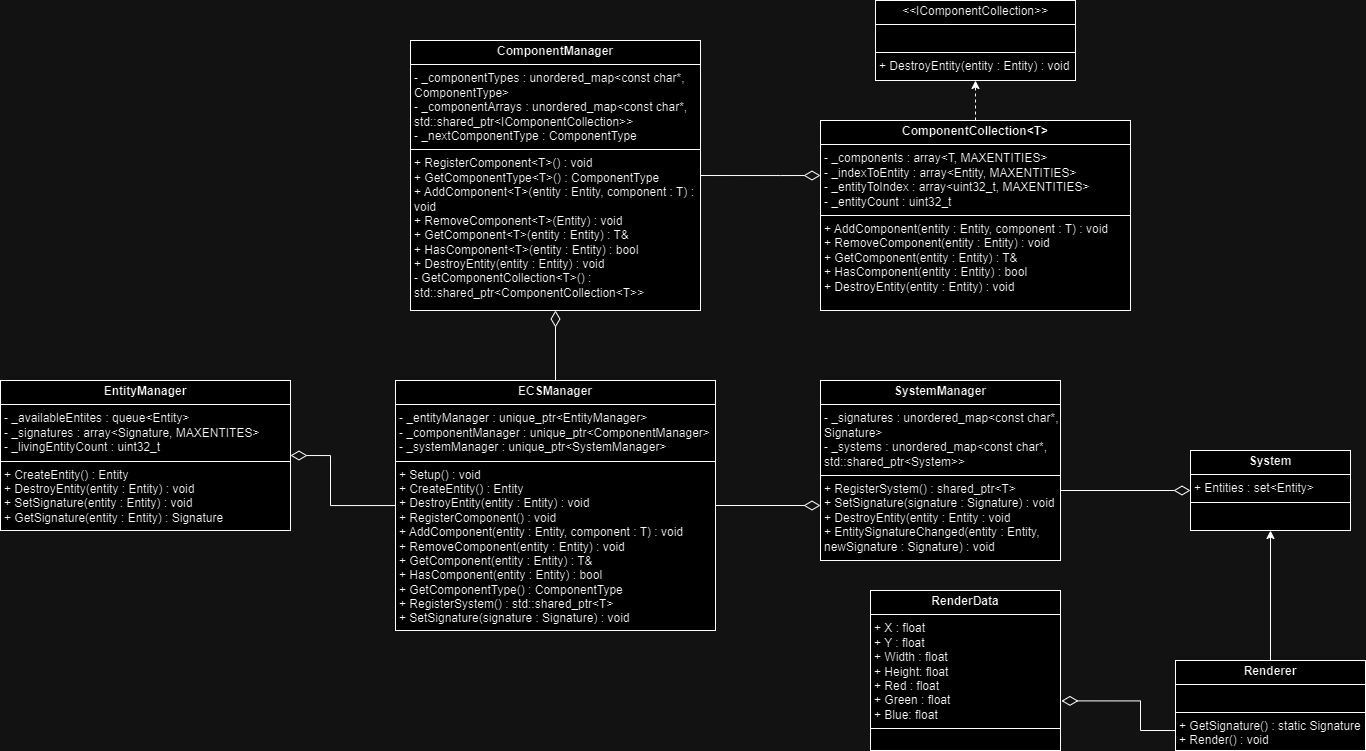

The diagram above was exported from draw.io. Its source (the exported page's mxGraphModel, read from the mxfile embedded in the PNG):
<mxGraphModel dx="1358" dy="594" grid="1" gridSize="10" guides="1" tooltips="1" connect="1" arrows="1" fold="1" page="1" pageScale="1" pageWidth="3300" pageHeight="4681" math="0" shadow="0">
  <root>
    <mxCell id="0" />
    <mxCell id="1" parent="0" />
    <mxCell id="ltnjEtqi-0J--UmpudRn-7" value="&lt;p style=&quot;margin:0px;margin-top:4px;text-align:center;&quot;&gt;&lt;b&gt;EntityManager&lt;/b&gt;&lt;/p&gt;&lt;hr size=&quot;1&quot; style=&quot;border-style:solid;&quot;&gt;&lt;p style=&quot;margin:0px;margin-left:4px;&quot;&gt;- _availableEntites : queue&amp;lt;Entity&amp;gt;&lt;/p&gt;&lt;p style=&quot;margin:0px;margin-left:4px;&quot;&gt;- _signatures : array&amp;lt;Signature, MAXENTITES&amp;gt;&lt;/p&gt;&lt;p style=&quot;margin:0px;margin-left:4px;&quot;&gt;- _livingEntityCount :&amp;nbsp;&lt;span style=&quot;background-color: initial;&quot;&gt;uint32_t&lt;/span&gt;&lt;/p&gt;&lt;hr size=&quot;1&quot; style=&quot;border-style:solid;&quot;&gt;&lt;p style=&quot;margin:0px;margin-left:4px;&quot;&gt;+ CreateEntity() : Entity&lt;/p&gt;&lt;p style=&quot;margin:0px;margin-left:4px;&quot;&gt;+ DestroyEntity(entity : Entity) : void&lt;/p&gt;&lt;p style=&quot;margin:0px;margin-left:4px;&quot;&gt;+ SetSignature(entity : Entity) : void&lt;/p&gt;&lt;p style=&quot;margin:0px;margin-left:4px;&quot;&gt;+ GetSignature(entity : Entity) : Signature&lt;/p&gt;" style="verticalAlign=top;align=left;overflow=fill;html=1;whiteSpace=wrap;" parent="1" vertex="1">
      <mxGeometry x="470" y="880" width="290" height="150" as="geometry" />
    </mxCell>
    <mxCell id="ltnjEtqi-0J--UmpudRn-8" value="&lt;p style=&quot;margin:0px;margin-top:4px;text-align:center;&quot;&gt;&lt;b&gt;ComponentManager&lt;/b&gt;&lt;/p&gt;&lt;hr size=&quot;1&quot; style=&quot;border-style:solid;&quot;&gt;&lt;p style=&quot;margin:0px;margin-left:4px;&quot;&gt;- _componentTypes : unordered_map&amp;lt;const char*, ComponentType&amp;gt;&lt;/p&gt;&lt;p style=&quot;margin:0px;margin-left:4px;&quot;&gt;- _componentArrays : unordered_map&amp;lt;const char*, std::shared_ptr&amp;lt;IComponentCollection&amp;gt;&amp;gt;&lt;/p&gt;&lt;p style=&quot;margin:0px;margin-left:4px;&quot;&gt;- _nextComponentType : ComponentType&lt;/p&gt;&lt;hr size=&quot;1&quot; style=&quot;border-style:solid;&quot;&gt;&lt;p style=&quot;margin:0px;margin-left:4px;&quot;&gt;+ RegisterComponent&amp;lt;T&amp;gt;() : void&lt;/p&gt;&lt;p style=&quot;margin:0px;margin-left:4px;&quot;&gt;+ GetComponentType&amp;lt;T&amp;gt;() : ComponentType&lt;/p&gt;&lt;p style=&quot;margin:0px;margin-left:4px;&quot;&gt;+ AddComponent&amp;lt;T&amp;gt;(entity : Entity, component : T) : void&lt;/p&gt;&lt;p style=&quot;margin:0px;margin-left:4px;&quot;&gt;+ RemoveComponent&amp;lt;T&amp;gt;(Entity) : void&lt;/p&gt;&lt;p style=&quot;margin:0px;margin-left:4px;&quot;&gt;+ GetComponent&amp;lt;T&amp;gt;(entity : Entity) : T&amp;amp;&lt;/p&gt;&lt;p style=&quot;margin:0px;margin-left:4px;&quot;&gt;+ HasComponent&amp;lt;T&amp;gt;(entity : Entity) : bool&lt;/p&gt;&lt;p style=&quot;margin:0px;margin-left:4px;&quot;&gt;+ DestroyEntity(entity : Entity) : void&lt;/p&gt;&lt;p style=&quot;margin:0px;margin-left:4px;&quot;&gt;- GetComponentCollection&amp;lt;T&amp;gt;() : std::shared_ptr&amp;lt;ComponentCollection&amp;lt;T&amp;gt;&amp;gt;&lt;/p&gt;" style="verticalAlign=top;align=left;overflow=fill;html=1;whiteSpace=wrap;" parent="1" vertex="1">
      <mxGeometry x="880" y="540" width="290" height="270" as="geometry" />
    </mxCell>
    <mxCell id="ltnjEtqi-0J--UmpudRn-13" style="edgeStyle=orthogonalEdgeStyle;rounded=0;orthogonalLoop=1;jettySize=auto;html=1;dashed=1;" parent="1" source="ltnjEtqi-0J--UmpudRn-10" target="ltnjEtqi-0J--UmpudRn-11" edge="1">
      <mxGeometry relative="1" as="geometry" />
    </mxCell>
    <mxCell id="ltnjEtqi-0J--UmpudRn-10" value="&lt;p style=&quot;margin:0px;margin-top:4px;text-align:center;&quot;&gt;&lt;b&gt;ComponentCollection&amp;lt;T&amp;gt;&lt;/b&gt;&lt;/p&gt;&lt;hr size=&quot;1&quot; style=&quot;border-style:solid;&quot;&gt;&lt;p style=&quot;margin:0px;margin-left:4px;&quot;&gt;- _components : array&amp;lt;T, MAXENTITIES&amp;gt;&lt;/p&gt;&lt;p style=&quot;margin:0px;margin-left:4px;&quot;&gt;- _indexToEntity : array&amp;lt;Entity, MAXENTITIES&amp;gt;&lt;/p&gt;&lt;p style=&quot;margin:0px;margin-left:4px;&quot;&gt;- _entityToIndex : array&amp;lt;uint32_t, MAXENTITIES&amp;gt;&lt;/p&gt;&lt;p style=&quot;margin:0px;margin-left:4px;&quot;&gt;- _entityCount : uint32_t&lt;/p&gt;&lt;hr size=&quot;1&quot; style=&quot;border-style:solid;&quot;&gt;&lt;p style=&quot;margin:0px;margin-left:4px;&quot;&gt;&lt;span style=&quot;background-color: initial;&quot;&gt;+ AddComponent(entity : Entity, component : T) : void&lt;/span&gt;&lt;br&gt;&lt;/p&gt;&lt;p style=&quot;margin:0px;margin-left:4px;&quot;&gt;+ RemoveComponent(entity : Entity) : void&lt;/p&gt;&lt;p style=&quot;margin:0px;margin-left:4px;&quot;&gt;+ GetComponent(entity : Entity) : T&amp;amp;&lt;/p&gt;&lt;p style=&quot;margin:0px;margin-left:4px;&quot;&gt;+ HasComponent(entity : Entity) : bool&lt;/p&gt;&lt;p style=&quot;margin:0px;margin-left:4px;&quot;&gt;+ DestroyEntity(entity : Entity) : void&lt;/p&gt;" style="verticalAlign=top;align=left;overflow=fill;html=1;whiteSpace=wrap;" parent="1" vertex="1">
      <mxGeometry x="1290" y="620" width="310" height="190" as="geometry" />
    </mxCell>
    <mxCell id="ltnjEtqi-0J--UmpudRn-11" value="&lt;p style=&quot;margin:0px;margin-top:4px;text-align:center;&quot;&gt;&lt;i&gt;&amp;lt;&amp;lt;&lt;/i&gt;IComponentCollection&lt;i&gt;&amp;gt;&amp;gt;&lt;/i&gt;&lt;/p&gt;&lt;hr size=&quot;1&quot; style=&quot;border-style:solid;&quot;&gt;&lt;p style=&quot;margin:0px;margin-left:4px;&quot;&gt;&lt;br&gt;&lt;/p&gt;&lt;hr size=&quot;1&quot; style=&quot;border-style:solid;&quot;&gt;&lt;p style=&quot;margin:0px;margin-left:4px;&quot;&gt;&lt;span style=&quot;background-color: initial;&quot;&gt;+ DestroyEntity(entity : Entity) : void&lt;/span&gt;&lt;/p&gt;" style="verticalAlign=top;align=left;overflow=fill;html=1;whiteSpace=wrap;" parent="1" vertex="1">
      <mxGeometry x="1345" y="500" width="200" height="80" as="geometry" />
    </mxCell>
    <mxCell id="ltnjEtqi-0J--UmpudRn-14" value="&lt;p style=&quot;margin:0px;margin-top:4px;text-align:center;&quot;&gt;&lt;b&gt;System&lt;/b&gt;&lt;/p&gt;&lt;hr size=&quot;1&quot; style=&quot;border-style:solid;&quot;&gt;&lt;p style=&quot;margin:0px;margin-left:4px;&quot;&gt;+ Entities : set&amp;lt;Entity&amp;gt;&lt;/p&gt;&lt;hr size=&quot;1&quot; style=&quot;border-style:solid;&quot;&gt;&lt;p style=&quot;margin:0px;margin-left:4px;&quot;&gt;&lt;br&gt;&lt;/p&gt;" style="verticalAlign=top;align=left;overflow=fill;html=1;whiteSpace=wrap;" parent="1" vertex="1">
      <mxGeometry x="1660" y="950" width="160" height="80" as="geometry" />
    </mxCell>
    <mxCell id="ltnjEtqi-0J--UmpudRn-15" value="&lt;p style=&quot;margin:0px;margin-top:4px;text-align:center;&quot;&gt;&lt;b&gt;SystemManager&lt;/b&gt;&lt;/p&gt;&lt;hr size=&quot;1&quot; style=&quot;border-style:solid;&quot;&gt;&lt;p style=&quot;margin:0px;margin-left:4px;&quot;&gt;- _signatures : unordered_map&amp;lt;const char*, Signature&amp;gt;&lt;br&gt;&lt;/p&gt;&lt;p style=&quot;margin:0px;margin-left:4px;&quot;&gt;- _systems : unordered_map&amp;lt;const char*, std::shared_ptr&amp;lt;System&amp;gt;&amp;gt;&lt;/p&gt;&lt;hr size=&quot;1&quot; style=&quot;border-style:solid;&quot;&gt;&lt;p style=&quot;margin:0px;margin-left:4px;&quot;&gt;+ RegisterSystem() : shared_ptr&amp;lt;T&amp;gt;&lt;/p&gt;&lt;p style=&quot;margin:0px;margin-left:4px;&quot;&gt;+ SetSignature(signature : Signature) : void&lt;/p&gt;&lt;p style=&quot;margin:0px;margin-left:4px;&quot;&gt;+ DestroyEntity(entity : Entity : void&lt;/p&gt;&lt;p style=&quot;margin:0px;margin-left:4px;&quot;&gt;+ EntitySignatureChanged(entity : Entity, newS&lt;span style=&quot;background-color: initial;&quot;&gt;ignature : Signature&lt;/span&gt;&lt;span style=&quot;background-color: initial;&quot;&gt;) : void&lt;/span&gt;&lt;/p&gt;" style="verticalAlign=top;align=left;overflow=fill;html=1;whiteSpace=wrap;" parent="1" vertex="1">
      <mxGeometry x="1290" y="880" width="240" height="180" as="geometry" />
    </mxCell>
    <mxCell id="ltnjEtqi-0J--UmpudRn-16" value="&lt;p style=&quot;margin:0px;margin-top:4px;text-align:center;&quot;&gt;&lt;b&gt;ECSManager&lt;/b&gt;&lt;/p&gt;&lt;hr size=&quot;1&quot; style=&quot;border-style:solid;&quot;&gt;&lt;p style=&quot;margin:0px;margin-left:4px;&quot;&gt;- _entityManager : unique_ptr&amp;lt;EntityManager&amp;gt;&lt;br&gt;&lt;/p&gt;&lt;p style=&quot;margin:0px;margin-left:4px;&quot;&gt;- _componentManager : unique_ptr&amp;lt;ComponentManager&amp;gt;&lt;br&gt;&lt;/p&gt;&lt;p style=&quot;margin:0px;margin-left:4px;&quot;&gt;- _systemManager : unique_ptr&amp;lt;SystemManager&amp;gt;&lt;br&gt;&lt;/p&gt;&lt;hr size=&quot;1&quot; style=&quot;border-style:solid;&quot;&gt;&lt;p style=&quot;margin:0px;margin-left:4px;&quot;&gt;+ Setup() : void&lt;/p&gt;&lt;p style=&quot;margin:0px;margin-left:4px;&quot;&gt;+ CreateEntity() : Entity&lt;/p&gt;&lt;p style=&quot;margin:0px;margin-left:4px;&quot;&gt;+ DestroyEntity(entity : Entity) : void&lt;/p&gt;&lt;p style=&quot;margin:0px;margin-left:4px;&quot;&gt;+ RegisterComponent() : void&lt;/p&gt;&lt;p style=&quot;margin:0px;margin-left:4px;&quot;&gt;+ AddComponent(entity : Entity, component : T) : void&lt;/p&gt;&lt;p style=&quot;margin:0px;margin-left:4px;&quot;&gt;+ RemoveComponent(entity : Entity) : void&lt;/p&gt;&lt;p style=&quot;margin:0px;margin-left:4px;&quot;&gt;+ GetComponent(entity : Entity) : T&amp;amp;&lt;/p&gt;&lt;p style=&quot;margin:0px;margin-left:4px;&quot;&gt;+ HasComponent(entity : Entity) : bool&lt;/p&gt;&lt;p style=&quot;margin:0px;margin-left:4px;&quot;&gt;+ GetComponentType() : ComponentType&lt;/p&gt;&lt;p style=&quot;margin:0px;margin-left:4px;&quot;&gt;+ RegisterSystem() : std::shared_ptr&amp;lt;T&amp;gt;&lt;/p&gt;&lt;p style=&quot;margin:0px;margin-left:4px;&quot;&gt;+ SetSignature(signature : Signature) : void&lt;/p&gt;" style="verticalAlign=top;align=left;overflow=fill;html=1;whiteSpace=wrap;" parent="1" vertex="1">
      <mxGeometry x="865" y="880" width="320" height="250" as="geometry" />
    </mxCell>
    <mxCell id="ltnjEtqi-0J--UmpudRn-17" value="" style="endArrow=none;html=1;endSize=12;startArrow=diamondThin;startSize=14;startFill=0;edgeStyle=orthogonalEdgeStyle;align=left;verticalAlign=bottom;rounded=0;endFill=0;entryX=1;entryY=0.5;entryDx=0;entryDy=0;" parent="1" target="ltnjEtqi-0J--UmpudRn-16" edge="1">
      <mxGeometry x="-0.1457" relative="1" as="geometry">
        <mxPoint x="1290" y="1005" as="sourcePoint" />
        <mxPoint x="1280" y="1050" as="targetPoint" />
        <Array as="points">
          <mxPoint x="1290" y="1005" />
        </Array>
        <mxPoint as="offset" />
      </mxGeometry>
    </mxCell>
    <mxCell id="ltnjEtqi-0J--UmpudRn-18" value="" style="endArrow=none;html=1;endSize=12;startArrow=diamondThin;startSize=14;startFill=0;edgeStyle=orthogonalEdgeStyle;align=left;verticalAlign=bottom;rounded=0;exitX=0.5;exitY=1;exitDx=0;exitDy=0;endFill=0;" parent="1" source="ltnjEtqi-0J--UmpudRn-8" target="ltnjEtqi-0J--UmpudRn-16" edge="1">
      <mxGeometry x="-0.1457" relative="1" as="geometry">
        <mxPoint x="1730" y="740" as="sourcePoint" />
        <mxPoint x="1320" y="830" as="targetPoint" />
        <mxPoint as="offset" />
      </mxGeometry>
    </mxCell>
    <mxCell id="ltnjEtqi-0J--UmpudRn-19" value="" style="endArrow=none;html=1;endSize=12;startArrow=diamondThin;startSize=14;startFill=0;edgeStyle=orthogonalEdgeStyle;align=left;verticalAlign=bottom;rounded=0;endFill=0;exitX=1;exitY=0.5;exitDx=0;exitDy=0;" parent="1" source="ltnjEtqi-0J--UmpudRn-7" target="ltnjEtqi-0J--UmpudRn-16" edge="1">
      <mxGeometry x="-0.1457" relative="1" as="geometry">
        <mxPoint x="800" y="940" as="sourcePoint" />
        <mxPoint x="1330" y="840" as="targetPoint" />
        <Array as="points">
          <mxPoint x="800" y="955" />
          <mxPoint x="800" y="1005" />
        </Array>
        <mxPoint as="offset" />
      </mxGeometry>
    </mxCell>
    <mxCell id="ltnjEtqi-0J--UmpudRn-20" value="" style="endArrow=none;html=1;endSize=12;startArrow=diamondThin;startSize=14;startFill=0;edgeStyle=orthogonalEdgeStyle;align=left;verticalAlign=bottom;rounded=0;endFill=0;exitX=0;exitY=0.5;exitDx=0;exitDy=0;" parent="1" source="ltnjEtqi-0J--UmpudRn-14" edge="1">
      <mxGeometry x="-1" y="3" relative="1" as="geometry">
        <mxPoint x="1638.4" y="988.79" as="sourcePoint" />
        <mxPoint x="1530" y="990" as="targetPoint" />
        <Array as="points">
          <mxPoint x="1660" y="990" />
        </Array>
      </mxGeometry>
    </mxCell>
    <mxCell id="ltnjEtqi-0J--UmpudRn-22" value="" style="endArrow=none;html=1;endSize=12;startArrow=diamondThin;startSize=14;startFill=0;edgeStyle=orthogonalEdgeStyle;align=left;verticalAlign=bottom;rounded=0;endFill=0;entryX=1;entryY=0.5;entryDx=0;entryDy=0;" parent="1" target="ltnjEtqi-0J--UmpudRn-8" edge="1">
      <mxGeometry x="-1" y="3" relative="1" as="geometry">
        <mxPoint x="1290" y="675" as="sourcePoint" />
        <mxPoint x="1180" y="700" as="targetPoint" />
        <Array as="points">
          <mxPoint x="1250" y="675" />
          <mxPoint x="1250" y="675" />
        </Array>
      </mxGeometry>
    </mxCell>
    <mxCell id="ltnjEtqi-0J--UmpudRn-25" value="&lt;p style=&quot;margin:0px;margin-top:4px;text-align:center;&quot;&gt;&lt;b&gt;Renderer&lt;/b&gt;&lt;/p&gt;&lt;hr size=&quot;1&quot; style=&quot;border-style:solid;&quot;&gt;&lt;p style=&quot;margin:0px;margin-left:4px;&quot;&gt;&lt;br&gt;&lt;/p&gt;&lt;hr size=&quot;1&quot; style=&quot;border-style:solid;&quot;&gt;&lt;p style=&quot;margin:0px;margin-left:4px;&quot;&gt;+ GetSignature() : static Signature&lt;/p&gt;&lt;p style=&quot;margin:0px;margin-left:4px;&quot;&gt;+ Render() : void&lt;/p&gt;" style="verticalAlign=top;align=left;overflow=fill;html=1;whiteSpace=wrap;" parent="1" vertex="1">
      <mxGeometry x="1645" y="1160" width="190" height="90" as="geometry" />
    </mxCell>
    <mxCell id="ltnjEtqi-0J--UmpudRn-29" value="" style="endArrow=classic;html=1;rounded=0;entryX=0.5;entryY=1;entryDx=0;entryDy=0;exitX=0.5;exitY=0;exitDx=0;exitDy=0;" parent="1" source="ltnjEtqi-0J--UmpudRn-25" target="ltnjEtqi-0J--UmpudRn-14" edge="1">
      <mxGeometry width="50" height="50" relative="1" as="geometry">
        <mxPoint x="1390" y="1170" as="sourcePoint" />
        <mxPoint x="1440" y="1120" as="targetPoint" />
      </mxGeometry>
    </mxCell>
    <mxCell id="ltnjEtqi-0J--UmpudRn-31" value="&lt;p style=&quot;margin:0px;margin-top:4px;text-align:center;&quot;&gt;&lt;b&gt;RenderData&lt;/b&gt;&lt;/p&gt;&lt;hr size=&quot;1&quot; style=&quot;border-style:solid;&quot;&gt;&lt;p style=&quot;margin:0px;margin-left:4px;&quot;&gt;+ X : float&lt;/p&gt;&lt;p style=&quot;margin:0px;margin-left:4px;&quot;&gt;+ Y : float&lt;/p&gt;&lt;p style=&quot;margin:0px;margin-left:4px;&quot;&gt;+ Width : float&lt;/p&gt;&lt;p style=&quot;margin:0px;margin-left:4px;&quot;&gt;+ Height: float&lt;/p&gt;&lt;p style=&quot;margin:0px;margin-left:4px;&quot;&gt;+ Red : float&lt;/p&gt;&lt;p style=&quot;margin:0px;margin-left:4px;&quot;&gt;+ Green : float&lt;/p&gt;&lt;p style=&quot;margin:0px;margin-left:4px;&quot;&gt;+ Blue: float&lt;/p&gt;&lt;hr size=&quot;1&quot; style=&quot;border-style:solid;&quot;&gt;&lt;p style=&quot;margin:0px;margin-left:4px;&quot;&gt;&lt;br&gt;&lt;/p&gt;" style="verticalAlign=top;align=left;overflow=fill;html=1;whiteSpace=wrap;" parent="1" vertex="1">
      <mxGeometry x="1340" y="1090" width="190" height="160" as="geometry" />
    </mxCell>
    <mxCell id="Uwqli58keBKIwY0Ie4kz-1" value="" style="endArrow=none;html=1;endSize=12;startArrow=diamondThin;startSize=14;startFill=0;edgeStyle=orthogonalEdgeStyle;align=left;verticalAlign=bottom;rounded=0;endFill=0;exitX=1.005;exitY=0.69;exitDx=0;exitDy=0;exitPerimeter=0;" edge="1" parent="1" source="ltnjEtqi-0J--UmpudRn-31">
      <mxGeometry x="-1" y="3" relative="1" as="geometry">
        <mxPoint x="1610" y="1290" as="sourcePoint" />
        <mxPoint x="1645" y="1230" as="targetPoint" />
        <Array as="points">
          <mxPoint x="1610" y="1230" />
        </Array>
      </mxGeometry>
    </mxCell>
  </root>
</mxGraphModel>